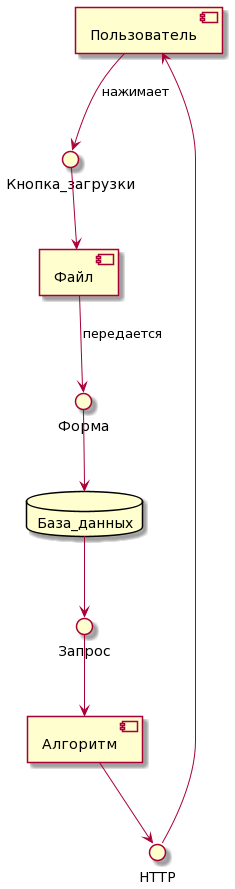

The diagram above was rendered by PlantUML. Its source (embedded in the PNG):
@startuml
component Пользователь
component Файл
component Алгоритм
database База_данных

Пользователь --> Кнопка_загрузки :нажимает
Кнопка_загрузки --> Файл
Файл --> Форма: передается
Форма --> База_данных
База_данных --> Запрос
Запрос --> Алгоритм
Алгоритм --> HTTP
HTTP --> Пользователь
@enduml